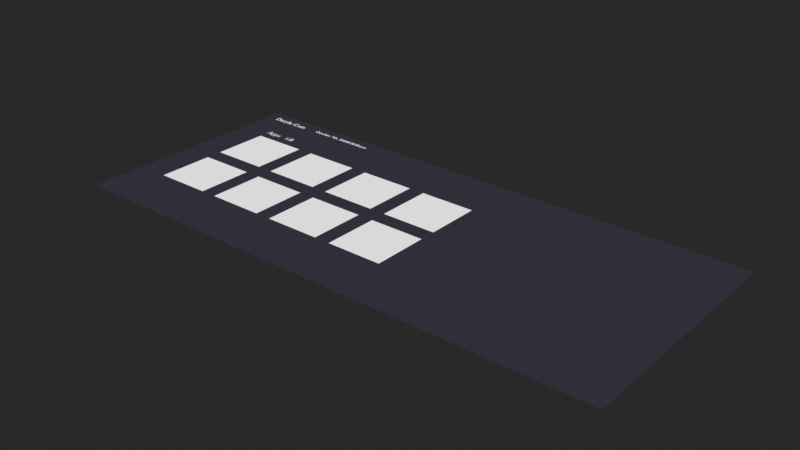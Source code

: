 # Source: Blend_Web_Test.blend  (saved by Blender 5.1.30; exported with 4.5.12 LTS)
import bpy
from mathutils import Matrix  # noqa: F401  (used for matrix-valued properties, if any)

bpy.ops.wm.read_factory_settings(use_empty=True)
scene = bpy.context.scene
scene.name = 'Scene'

# ---- collections
col_collection = bpy.data.collections.new('Collection'); scene.collection.children.link(col_collection)

# ---- materials (node trees are filled in below, after node groups)
mat_bw_flat = bpy.data.materials.new('BW Flat')
mat_bw_flat.surface_render_method = 'BLENDED'
mat_bw_flat.blend_method = 'BLEND'
mat_bw_flat.use_transparency_overlap = False
mat_bw_flat.show_transparent_back = False
mat_bw_flat_016 = bpy.data.materials.new('BW Flat.016')
mat_bw_flat_016.surface_render_method = 'BLENDED'
mat_bw_flat_016.blend_method = 'BLEND'
mat_bw_flat_016.use_transparency_overlap = False
mat_bw_flat_016.show_transparent_back = False

# ---- material node trees
mat_bw_flat.use_nodes = True; mat_bw_flat.node_tree.nodes.clear()
_N = mat_bw_flat.node_tree.nodes; _L = mat_bw_flat.node_tree.links
n0 = _N.new('ShaderNodeObjectInfo'); n0.name = 'Object Info'; n0.location = (0, 0)
n1 = _N.new('ShaderNodeEmission'); n1.name = 'Emission'; n1.location = (0, 0)
n2 = _N.new('ShaderNodeBsdfTransparent'); n2.name = 'Transparent BSDF'; n2.location = (0, 0)
n3 = _N.new('ShaderNodeMixShader'); n3.name = 'Mix Shader'; n3.location = (0, 0)
n4 = _N.new('ShaderNodeOutputMaterial'); n4.name = 'Material Output'; n4.location = (0, 0)
_L.new(n0.outputs[1], n1.inputs[0])
_L.new(n0.outputs[2], n3.inputs[0])
_L.new(n2.outputs[0], n3.inputs[1])
_L.new(n1.outputs[0], n3.inputs[2])
_L.new(n3.outputs[0], n4.inputs[0])
n4.is_active_output = True
mat_bw_flat_016.use_nodes = True; mat_bw_flat_016.node_tree.nodes.clear()
_N = mat_bw_flat_016.node_tree.nodes; _L = mat_bw_flat_016.node_tree.links
n0 = _N.new('ShaderNodeObjectInfo'); n0.name = 'Object Info'; n0.location = (0, 0)
n1 = _N.new('ShaderNodeEmission'); n1.name = 'Emission'; n1.location = (0, 0)
n2 = _N.new('ShaderNodeBsdfTransparent'); n2.name = 'Transparent BSDF'; n2.location = (0, 0)
n3 = _N.new('ShaderNodeMixShader'); n3.name = 'Mix Shader'; n3.location = (0, 0)
n4 = _N.new('ShaderNodeOutputMaterial'); n4.name = 'Material Output'; n4.location = (0, 0)
_L.new(n0.outputs[1], n1.inputs[0])
_L.new(n0.outputs[2], n3.inputs[0])
_L.new(n2.outputs[0], n3.inputs[1])
_L.new(n1.outputs[0], n3.inputs[2])
_L.new(n3.outputs[0], n4.inputs[0])
n4.is_active_output = True

# ---- world
world_bw_web_world = bpy.data.worlds.new('BW Web World'); scene.world = world_bw_web_world
world_bw_web_world.use_nodes = True; world_bw_web_world.node_tree.nodes.clear()
_N = world_bw_web_world.node_tree.nodes; _L = world_bw_web_world.node_tree.links
n0 = _N.new('ShaderNodeBackground'); n0.name = 'Background'; n0.location = (-200, 100)
n0.inputs[0].default_value = (0.02198, 0.02198, 0.02198, 1.0)
n1 = _N.new('ShaderNodeOutputWorld'); n1.name = 'World Output'; n1.location = (200, 100)
_L.new(n0.outputs[0], n1.inputs[0])
n1.is_active_output = True

# ---- curves / text
txt_text_006 = bpy.data.curves.new('text.006', 'FONT')
txt_text_006.dimensions = '2D'
txt_text_006.body = 'Daryle Coin'
txt_text_006.materials.append(mat_bw_flat)
txt_text_006.size = 21.14
cu_p_001 = bpy.data.curves.new('p.001', 'CURVE')
cu_p_001.dimensions = '2D'
_sp = cu_p_001.splines.new('POLY'); _sp.points.add(3)
_sp.points.foreach_set('co', [0.0, 0.0, 0.0, 1.0, 100.0, 0.0, 0.0, 1.0, 100.0, -40.0, 0.0, 1.0, 0.0, -40.0, 0.0, 1.0])
_sp.use_cyclic_u = True
cu_p_001.materials.append(mat_bw_flat)
cu_p_001.fill_mode = 'BOTH'
cu_p_004 = bpy.data.curves.new('p.004', 'CURVE')
cu_p_004.dimensions = '2D'
_sp = cu_p_004.splines.new('POLY'); _sp.points.add(3)
_sp.points.foreach_set('co', [0.0, 0.0, 0.0, 1.0, 20.0, 0.0, 0.0, 1.0, 20.0, -20.0, 0.0, 1.0, 0.0, -20.0, 0.0, 1.0])
_sp.use_cyclic_u = True
cu_p_004.materials.append(mat_bw_flat)
cu_p_004.fill_mode = 'BOTH'
cu_canvas_001 = bpy.data.curves.new('canvas.001', 'CURVE')
cu_canvas_001.dimensions = '2D'
_sp = cu_canvas_001.splines.new('POLY'); _sp.points.add(3)
_sp.points.foreach_set('co', [0.0, 0.0, 0.0, 1.0, 1366.0, 0.0, 0.0, 1.0, 1366.0, -599.0, 0.0, 1.0, 0.0, -599.0, 0.0, 1.0])
_sp.use_cyclic_u = True
cu_canvas_001.materials.append(mat_bw_flat)
cu_canvas_001.fill_mode = 'BOTH'
cu_p_007 = bpy.data.curves.new('p.007', 'CURVE')
cu_p_007.dimensions = '2D'
_sp = cu_p_007.splines.new('POLY'); _sp.points.add(3)
_sp.points.foreach_set('co', [0.0, 0.0, 0.0, 1.0, 80.0, 0.0, 0.0, 1.0, 80.0, -20.0, 0.0, 1.0, 0.0, -20.0, 0.0, 1.0])
_sp.use_cyclic_u = True
cu_p_007.materials.append(mat_bw_flat)
cu_p_007.fill_mode = 'BOTH'
txt_text_012 = bpy.data.curves.new('text.012', 'FONT')
txt_text_012.dimensions = '2D'
txt_text_012.body = '4:20:00 pm'
txt_text_012.materials.append(mat_bw_flat)
txt_text_012.size = 14.53
txt_text_013 = bpy.data.curves.new('text.013', 'FONT')
txt_text_013.dimensions = '2D'
txt_text_013.body = 'October 7th, 2026'
txt_text_013.materials.append(mat_bw_flat)
txt_text_013.size = 14.53
cu_p_008 = bpy.data.curves.new('p.008', 'CURVE')
cu_p_008.dimensions = '2D'
_sp = cu_p_008.splines.new('POLY'); _sp.points.add(3)
_sp.points.foreach_set('co', [0.0, 0.0, 0.0, 1.0, 120.0, 0.0, 0.0, 1.0, 120.0, -20.0, 0.0, 1.0, 0.0, -20.0, 0.0, 1.0])
_sp.use_cyclic_u = True
cu_p_008.materials.append(mat_bw_flat)
cu_p_008.fill_mode = 'BOTH'
txt_text_009 = bpy.data.curves.new('text.009', 'FONT')
txt_text_009.dimensions = '2D'
txt_text_009.body = '--'
txt_text_009.materials.append(mat_bw_flat)
txt_text_009.size = 14.53
cu_rectangle_004 = bpy.data.curves.new('Rectangle.004', 'CURVE')
cu_rectangle_004.dimensions = '2D'
_sp = cu_rectangle_004.splines.new('POLY'); _sp.points.add(3)
_sp.points.foreach_set('co', [0.0, 0.0, 0.0, 1.0, 140.0, 0.0, 0.0, 1.0, 140.0, -140.0, 0.0, 1.0, 0.0, -140.0, 0.0, 1.0])
_sp.use_cyclic_u = True
cu_rectangle_004.materials.append(mat_bw_flat)
cu_rectangle_004.fill_mode = 'BOTH'
cu_rectangle_005 = bpy.data.curves.new('Rectangle.005', 'CURVE')
cu_rectangle_005.dimensions = '2D'
_sp = cu_rectangle_005.splines.new('POLY'); _sp.points.add(3)
_sp.points.foreach_set('co', [0.0, 0.0, 0.0, 1.0, 140.0, 0.0, 0.0, 1.0, 140.0, -140.0, 0.0, 1.0, 0.0, -140.0, 0.0, 1.0])
_sp.use_cyclic_u = True
cu_rectangle_005.materials.append(mat_bw_flat)
cu_rectangle_005.fill_mode = 'BOTH'
cu_rectangle_006 = bpy.data.curves.new('Rectangle.006', 'CURVE')
cu_rectangle_006.dimensions = '2D'
_sp = cu_rectangle_006.splines.new('POLY'); _sp.points.add(3)
_sp.points.foreach_set('co', [0.0, 0.0, 0.0, 1.0, 140.0, 0.0, 0.0, 1.0, 140.0, -140.0, 0.0, 1.0, 0.0, -140.0, 0.0, 1.0])
_sp.use_cyclic_u = True
cu_rectangle_006.materials.append(mat_bw_flat)
cu_rectangle_006.fill_mode = 'BOTH'
cu_rectangle_007 = bpy.data.curves.new('Rectangle.007', 'CURVE')
cu_rectangle_007.dimensions = '2D'
_sp = cu_rectangle_007.splines.new('POLY'); _sp.points.add(3)
_sp.points.foreach_set('co', [0.0, 0.0, 0.0, 1.0, 140.0, 0.0, 0.0, 1.0, 140.0, -140.0, 0.0, 1.0, 0.0, -140.0, 0.0, 1.0])
_sp.use_cyclic_u = True
cu_rectangle_007.materials.append(mat_bw_flat)
cu_rectangle_007.fill_mode = 'BOTH'
cu_rectangle_008 = bpy.data.curves.new('Rectangle.008', 'CURVE')
cu_rectangle_008.dimensions = '2D'
_sp = cu_rectangle_008.splines.new('POLY'); _sp.points.add(3)
_sp.points.foreach_set('co', [0.0, 0.0, 0.0, 1.0, 140.0, 0.0, 0.0, 1.0, 140.0, -140.0, 0.0, 1.0, 0.0, -140.0, 0.0, 1.0])
_sp.use_cyclic_u = True
cu_rectangle_008.materials.append(mat_bw_flat)
cu_rectangle_008.fill_mode = 'BOTH'
cu_rectangle_012 = bpy.data.curves.new('Rectangle.012', 'CURVE')
cu_rectangle_012.dimensions = '2D'
_sp = cu_rectangle_012.splines.new('POLY'); _sp.points.add(3)
_sp.points.foreach_set('co', [0.0, 0.0, 0.0, 1.0, 140.0, 0.0, 0.0, 1.0, 140.0, -140.0, 0.0, 1.0, 0.0, -140.0, 0.0, 1.0])
_sp.use_cyclic_u = True
cu_rectangle_012.materials.append(mat_bw_flat)
cu_rectangle_012.fill_mode = 'BOTH'
cu_rectangle_013 = bpy.data.curves.new('Rectangle.013', 'CURVE')
cu_rectangle_013.dimensions = '2D'
_sp = cu_rectangle_013.splines.new('POLY'); _sp.points.add(3)
_sp.points.foreach_set('co', [0.0, 0.0, 0.0, 1.0, 140.0, 0.0, 0.0, 1.0, 140.0, -140.0, 0.0, 1.0, 0.0, -140.0, 0.0, 1.0])
_sp.use_cyclic_u = True
cu_rectangle_013.materials.append(mat_bw_flat)
cu_rectangle_013.fill_mode = 'BOTH'
cu_rectangle_014 = bpy.data.curves.new('Rectangle.014', 'CURVE')
cu_rectangle_014.dimensions = '2D'
_sp = cu_rectangle_014.splines.new('POLY'); _sp.points.add(3)
_sp.points.foreach_set('co', [0.0, 0.0, 0.0, 1.0, 140.0, 0.0, 0.0, 1.0, 140.0, -140.0, 0.0, 1.0, 0.0, -140.0, 0.0, 1.0])
_sp.use_cyclic_u = True
cu_rectangle_014.materials.append(mat_bw_flat)
cu_rectangle_014.fill_mode = 'BOTH'
cu_p_009 = bpy.data.curves.new('p.009', 'CURVE')
cu_p_009.dimensions = '2D'
_sp = cu_p_009.splines.new('POLY'); _sp.points.add(3)
_sp.points.foreach_set('co', [0.0, 0.0, 0.0, 1.0, 40.0, 0.0, 0.0, 1.0, 40.0, -20.0, 0.0, 1.0, 0.0, -20.0, 0.0, 1.0])
_sp.use_cyclic_u = True
cu_p_009.materials.append(mat_bw_flat)
cu_p_009.fill_mode = 'BOTH'
txt_text_014 = bpy.data.curves.new('text.014', 'FONT')
txt_text_014.dimensions = '2D'
txt_text_014.body = '1/8'
txt_text_014.materials.append(mat_bw_flat)
txt_text_014.size = 21.14
txt_text_015 = bpy.data.curves.new('text.015', 'FONT')
txt_text_015.dimensions = '2D'
txt_text_015.body = 'Apps'
txt_text_015.materials.append(mat_bw_flat_016)
txt_text_015.size = 21.14
cu_p_010 = bpy.data.curves.new('p.010', 'CURVE')
cu_p_010.dimensions = '2D'
_sp = cu_p_010.splines.new('POLY'); _sp.points.add(3)
_sp.points.foreach_set('co', [0.0, 0.0, 0.0, 1.0, 40.0, 0.0, 0.0, 1.0, 40.0, -20.0, 0.0, 1.0, 0.0, -20.0, 0.0, 1.0])
_sp.use_cyclic_u = True
cu_p_010.materials.append(mat_bw_flat_016)
cu_p_010.fill_mode = 'BOTH'

# ---- objects
ob_text_001 = bpy.data.objects.new('text.001', txt_text_006)
ob_p_001 = bpy.data.objects.new('p.001', cu_p_001)
ob_p_004 = bpy.data.objects.new('p.004', cu_p_004)
ob_canvas_001 = bpy.data.objects.new('canvas.001', cu_canvas_001)
ob_p = bpy.data.objects.new('p', cu_p_007)
ob_text = bpy.data.objects.new('text', txt_text_012)
ob_text_002 = bpy.data.objects.new('text.002', txt_text_013)
ob_p_002 = bpy.data.objects.new('p.002', cu_p_008)
ob_text_003 = bpy.data.objects.new('text.003', txt_text_009)
ob_rectangle = bpy.data.objects.new('Rectangle', cu_rectangle_004)
ob_rectangle_001 = bpy.data.objects.new('Rectangle.001', cu_rectangle_005)
ob_rectangle_002 = bpy.data.objects.new('Rectangle.002', cu_rectangle_006)
ob_rectangle_003 = bpy.data.objects.new('Rectangle.003', cu_rectangle_007)
ob_rectangle_004 = bpy.data.objects.new('Rectangle.004', cu_rectangle_008)
ob_rectangle_008 = bpy.data.objects.new('Rectangle.008', cu_rectangle_012)
ob_rectangle_009 = bpy.data.objects.new('Rectangle.009', cu_rectangle_013)
ob_rectangle_010 = bpy.data.objects.new('Rectangle.010', cu_rectangle_014)
ob_p_003 = bpy.data.objects.new('p.003', cu_p_009)
ob_text_004 = bpy.data.objects.new('text.004', txt_text_014)
ob_text_005 = bpy.data.objects.new('text.005', txt_text_015)
ob_p_005 = bpy.data.objects.new('p.005', cu_p_010)

# ---- transforms, parenting, visibility, modifiers, constraints
ob_text_001.parent = ob_p_001
ob_text_001.location = (9.528, -17.0, 0.001)
ob_p_001.location = (20.0, -20.0, 0.02)
ob_p_001.delta_location = (0.0, 0.0, 1.0)
ob_p_001.color = (0.006512, 0.006512, 0.008568, 0.0)
ob_p_004.location = (260.0, -20.0, 0.05)
ob_p_004.color = (0.006512, 0.006512, 0.008568, 0.0)
ob_canvas_001.location = (0.0, 0.0, 0.03)
ob_canvas_001.color = (0.02843, 0.02843, 0.04092, 1.0)
ob_p.location = (280.0, -20.0, 0.06)
ob_p.color = (0.006512, 0.006512, 0.008568, 0.0)
ob_text.parent = ob_p
ob_text.location = (0.0, -12.0, 0.001)
ob_text_002.parent = ob_p_002
ob_text_002.location = (31.35, -12.0, 0.001)
ob_p_002.location = (140.0, -20.0, 0.06)
ob_p_002.color = (0.006512, 0.006512, 0.008568, 0.0)
ob_text_003.parent = ob_p_004
ob_text_003.location = (5.38, -12.0, 0.001)
ob_rectangle.location = (620.0, -320.0, 0.07)
ob_rectangle.color = (0.6939, 0.6939, 0.6939, 1.0)
ob_rectangle_001.location = (80.0, -320.0, 0.07)
ob_rectangle_001.color = (0.6939, 0.6939, 0.6939, 1.0)
ob_rectangle_002.location = (260.0, -320.0, 0.07)
ob_rectangle_002.color = (0.6939, 0.6939, 0.6939, 1.0)
ob_rectangle_003.location = (440.0, -320.0, 0.07)
ob_rectangle_003.color = (0.6939, 0.6939, 0.6939, 1.0)
ob_rectangle_004.location = (440.0, -140.0, 0.07)
ob_rectangle_004.color = (0.6939, 0.6939, 0.6939, 1.0)
ob_rectangle_008.location = (260.0, -140.0, 0.07)
ob_rectangle_008.color = (0.6939, 0.6939, 0.6939, 1.0)
ob_rectangle_009.location = (80.0, -140.0, 0.07)
ob_rectangle_009.color = (0.6939, 0.6939, 0.6939, 1.0)
ob_rectangle_010.location = (620.0, -140.0, 0.07)
ob_rectangle_010.color = (0.6939, 0.6939, 0.6939, 1.0)
ob_p_003.location = (140.0, -100.0, 0.08)
ob_p_003.color = (0.006512, 0.006512, 0.008568, 0.0)
ob_text_004.parent = ob_p_003
ob_text_004.location = (0.0, -17.0, 0.001)
ob_text_004.color = (0.807, 0.807, 0.807, 1.0)
ob_text_005.parent = ob_p_005
ob_text_005.location = (0.0, -17.0, 0.001)
ob_text_005.color = (0.807, 0.807, 0.807, 1.0)
ob_p_005.location = (80.0, -100.0, 0.08)
ob_p_005.color = (0.006512, 0.006512, 0.008568, 0.0)

# ---- collection membership
col_collection.objects.link(ob_text_001)
col_collection.objects.link(ob_p_001)
col_collection.objects.link(ob_p_004)
col_collection.objects.link(ob_canvas_001)
col_collection.objects.link(ob_p)
col_collection.objects.link(ob_text)
col_collection.objects.link(ob_text_002)
col_collection.objects.link(ob_p_002)
col_collection.objects.link(ob_text_003)
col_collection.objects.link(ob_rectangle)
col_collection.objects.link(ob_rectangle_001)
col_collection.objects.link(ob_rectangle_002)
col_collection.objects.link(ob_rectangle_003)
col_collection.objects.link(ob_rectangle_004)
col_collection.objects.link(ob_rectangle_008)
col_collection.objects.link(ob_rectangle_009)
col_collection.objects.link(ob_rectangle_010)
col_collection.objects.link(ob_p_003)
col_collection.objects.link(ob_text_004)
col_collection.objects.link(ob_text_005)
col_collection.objects.link(ob_p_005)

# ---- scene / render settings (as saved in the file)
scene.frame_start = 1; scene.frame_end = 250; scene.frame_set(1)
scene.render.engine = 'BLENDER_EEVEE_NEXT'
scene.render.bake_bias = 0.0
scene.render.bake_samples = 0
scene.cycles.sampling_pattern = 'TABULATED_SOBOL'
scene.eevee.taa_samples = 8
scene.eevee.use_volume_custom_range = False
scene.eevee.use_shadows = False
scene.view_settings.view_transform = 'Standard'
bpy.context.view_layer.update()

# ---- added for rendering (the .blend has no active camera): camera
cam_auto = bpy.data.cameras.new('AutoCamera')
cam_auto.lens = 50.0
cam_auto.sensor_width = 36.0
cam_auto.clip_end = 24262.3
ob_auto_camera = bpy.data.objects.new('AutoCamera', cam_auto)
scene.collection.objects.link(ob_auto_camera)
ob_auto_camera.location = (2065.47, -1958.46, 1106.5)
ob_auto_camera.rotation_euler = (1.09748, -7.21219e-08, 0.694738)
scene.camera = ob_auto_camera
bpy.context.view_layer.update()
